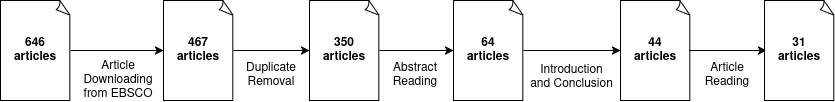

The diagram above was exported from draw.io. Its source (the exported page's mxGraphModel, read from the mxfile embedded in the PNG):
<mxGraphModel dx="1426" dy="893" grid="0" gridSize="10" guides="1" tooltips="1" connect="1" arrows="1" fold="1" page="0" pageScale="1" pageWidth="850" pageHeight="1100" math="0" shadow="0">
  <root>
    <mxCell id="0" />
    <mxCell id="1" parent="0" />
    <mxCell id="ENoSxa91TiX8DFjMWu3b-1" parent="1" style="whiteSpace=wrap;html=1;shape=mxgraph.basic.document" value="" vertex="1">
      <mxGeometry height="100" width="70" x="210" y="270" as="geometry" />
    </mxCell>
    <mxCell id="ENoSxa91TiX8DFjMWu3b-8" edge="1" parent="1" source="ENoSxa91TiX8DFjMWu3b-3" style="edgeStyle=orthogonalEdgeStyle;rounded=0;orthogonalLoop=1;jettySize=auto;html=1;" target="ENoSxa91TiX8DFjMWu3b-4">
      <mxGeometry relative="1" as="geometry" />
    </mxCell>
    <mxCell id="ENoSxa91TiX8DFjMWu3b-3" parent="1" style="whiteSpace=wrap;html=1;shape=mxgraph.basic.document" value="" vertex="1">
      <mxGeometry height="100" width="70" x="373" y="270" as="geometry" />
    </mxCell>
    <mxCell id="ENoSxa91TiX8DFjMWu3b-4" parent="1" style="whiteSpace=wrap;html=1;shape=mxgraph.basic.document" value="" vertex="1">
      <mxGeometry height="100" width="70" x="519" y="270" as="geometry" />
    </mxCell>
    <mxCell id="ENoSxa91TiX8DFjMWu3b-5" parent="1" style="text;html=1;whiteSpace=wrap;strokeColor=none;fillColor=none;align=center;verticalAlign=middle;rounded=0;" value="&lt;div&gt;&lt;b&gt;646 articles&lt;/b&gt;&lt;/div&gt;" vertex="1">
      <mxGeometry height="30" width="60" x="215" y="305" as="geometry" />
    </mxCell>
    <mxCell id="ENoSxa91TiX8DFjMWu3b-7" edge="1" parent="1" source="ENoSxa91TiX8DFjMWu3b-1" style="edgeStyle=orthogonalEdgeStyle;rounded=0;orthogonalLoop=1;jettySize=auto;html=1;entryX=0;entryY=0.5;entryDx=0;entryDy=0;entryPerimeter=0;" target="ENoSxa91TiX8DFjMWu3b-3">
      <mxGeometry relative="1" as="geometry" />
    </mxCell>
    <mxCell id="ENoSxa91TiX8DFjMWu3b-9" parent="1" style="text;html=1;whiteSpace=wrap;strokeColor=none;fillColor=none;align=center;verticalAlign=middle;rounded=0;" value="&lt;div&gt;&lt;b&gt;467 articles&lt;/b&gt;&lt;/div&gt;" vertex="1">
      <mxGeometry height="30" width="60" x="378" y="305" as="geometry" />
    </mxCell>
    <mxCell id="ENoSxa91TiX8DFjMWu3b-11" parent="1" style="text;html=1;whiteSpace=wrap;strokeColor=none;fillColor=none;align=center;verticalAlign=middle;rounded=0;" value="Article Downloading from EBSCO" vertex="1">
      <mxGeometry height="30" width="60" x="298" y="335" as="geometry" />
    </mxCell>
    <mxCell id="ENoSxa91TiX8DFjMWu3b-12" parent="1" style="text;html=1;whiteSpace=wrap;strokeColor=none;fillColor=none;align=center;verticalAlign=middle;rounded=0;" value="Duplicate Removal" vertex="1">
      <mxGeometry height="30" width="60" x="451" y="330" as="geometry" />
    </mxCell>
    <mxCell id="ENoSxa91TiX8DFjMWu3b-13" parent="1" style="text;html=1;whiteSpace=wrap;strokeColor=none;fillColor=none;align=center;verticalAlign=middle;rounded=0;" value="&lt;div&gt;&lt;b&gt;350 articles&lt;/b&gt;&lt;/div&gt;" vertex="1">
      <mxGeometry height="30" width="60" x="524" y="305" as="geometry" />
    </mxCell>
    <mxCell id="ENoSxa91TiX8DFjMWu3b-14" parent="1" style="whiteSpace=wrap;html=1;shape=mxgraph.basic.document" value="" vertex="1">
      <mxGeometry height="100" width="70" x="663" y="270" as="geometry" />
    </mxCell>
    <mxCell id="ENoSxa91TiX8DFjMWu3b-16" edge="1" parent="1" source="ENoSxa91TiX8DFjMWu3b-4" style="edgeStyle=orthogonalEdgeStyle;rounded=0;orthogonalLoop=1;jettySize=auto;html=1;entryX=0;entryY=0.5;entryDx=0;entryDy=0;entryPerimeter=0;" target="ENoSxa91TiX8DFjMWu3b-14">
      <mxGeometry relative="1" as="geometry" />
    </mxCell>
    <mxCell id="ENoSxa91TiX8DFjMWu3b-17" parent="1" style="text;html=1;whiteSpace=wrap;strokeColor=none;fillColor=none;align=center;verticalAlign=middle;rounded=0;" value="Abstract Reading" vertex="1">
      <mxGeometry height="30" width="60" x="595" y="330" as="geometry" />
    </mxCell>
    <mxCell id="ENoSxa91TiX8DFjMWu3b-18" parent="1" style="text;html=1;whiteSpace=wrap;strokeColor=none;fillColor=none;align=center;verticalAlign=middle;rounded=0;" value="&lt;div&gt;&lt;b&gt;64 articles&lt;/b&gt;&lt;/div&gt;" vertex="1">
      <mxGeometry height="30" width="60" x="668" y="305" as="geometry" />
    </mxCell>
    <mxCell id="ENoSxa91TiX8DFjMWu3b-19" parent="1" style="whiteSpace=wrap;html=1;shape=mxgraph.basic.document" value="" vertex="1">
      <mxGeometry height="100" width="70" x="830" y="270" as="geometry" />
    </mxCell>
    <mxCell id="ENoSxa91TiX8DFjMWu3b-24" edge="1" parent="1" source="ENoSxa91TiX8DFjMWu3b-14" style="edgeStyle=orthogonalEdgeStyle;rounded=0;orthogonalLoop=1;jettySize=auto;html=1;entryX=0;entryY=0.5;entryDx=0;entryDy=0;entryPerimeter=0;" target="ENoSxa91TiX8DFjMWu3b-19">
      <mxGeometry relative="1" as="geometry" />
    </mxCell>
    <mxCell id="ENoSxa91TiX8DFjMWu3b-25" parent="1" style="text;html=1;whiteSpace=wrap;strokeColor=none;fillColor=none;align=center;verticalAlign=middle;rounded=0;" value="&lt;div&gt;&lt;b&gt;44 articles&lt;/b&gt;&lt;/div&gt;" vertex="1">
      <mxGeometry height="30" width="60" x="835" y="305" as="geometry" />
    </mxCell>
    <mxCell id="ENoSxa91TiX8DFjMWu3b-26" parent="1" style="text;html=1;whiteSpace=wrap;strokeColor=none;fillColor=none;align=center;verticalAlign=middle;rounded=0;" value="Introduction and Conclusion" vertex="1">
      <mxGeometry height="30" width="85" x="739" y="332" as="geometry" />
    </mxCell>
    <mxCell id="ENoSxa91TiX8DFjMWu3b-31" edge="1" parent="1" style="edgeStyle=orthogonalEdgeStyle;rounded=0;orthogonalLoop=1;jettySize=auto;html=1;">
      <mxGeometry relative="1" as="geometry">
        <mxPoint x="899" y="320" as="sourcePoint" />
        <mxPoint x="976" y="320" as="targetPoint" />
      </mxGeometry>
    </mxCell>
    <mxCell id="ENoSxa91TiX8DFjMWu3b-40" parent="1" style="text;html=1;whiteSpace=wrap;strokeColor=none;fillColor=none;align=center;verticalAlign=middle;rounded=0;" value="Article Reading" vertex="1">
      <mxGeometry height="30" width="60" x="907" y="330" as="geometry" />
    </mxCell>
    <mxCell id="ENoSxa91TiX8DFjMWu3b-42" parent="1" style="whiteSpace=wrap;html=1;shape=mxgraph.basic.document" value="" vertex="1">
      <mxGeometry height="100" width="70" x="974" y="270" as="geometry" />
    </mxCell>
    <mxCell id="ENoSxa91TiX8DFjMWu3b-43" parent="1" style="text;html=1;whiteSpace=wrap;strokeColor=none;fillColor=none;align=center;verticalAlign=middle;rounded=0;" value="&lt;div&gt;&lt;b&gt;31 articles&lt;/b&gt;&lt;/div&gt;" vertex="1">
      <mxGeometry height="30" width="60" x="979" y="305" as="geometry" />
    </mxCell>
  </root>
</mxGraphModel>